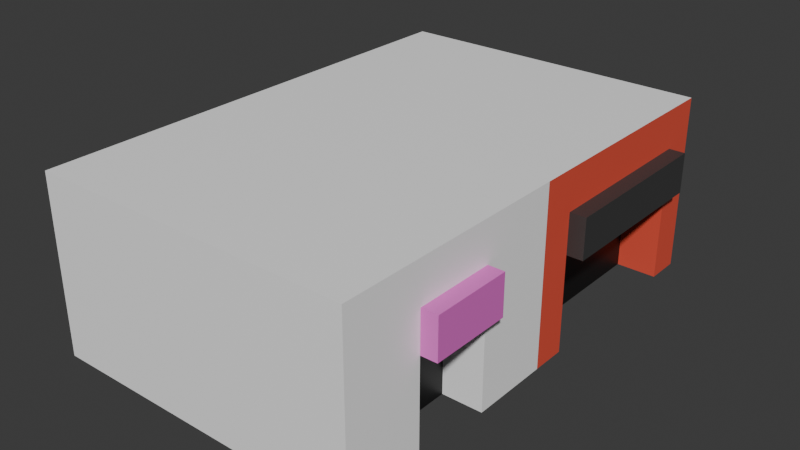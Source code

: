 # Source: Edificio-2.blend  (saved by Blender 4.5.87; exported with 4.5.12 LTS)
import bpy
from mathutils import Matrix  # noqa: F401  (used for matrix-valued properties, if any)

bpy.ops.wm.read_factory_settings(use_empty=True)
scene = bpy.context.scene
scene.name = 'Scene'

# ---- collections
col_collection = bpy.data.collections.new('Collection'); scene.collection.children.link(col_collection)

# ---- materials (node trees are filled in below, after node groups)
mat_base = bpy.data.materials.new('BASE')
mat_caartel1 = bpy.data.materials.new('Caartel1')
mat_parte2 = bpy.data.materials.new('Parte2')
mat_ventanas_puerta = bpy.data.materials.new('Ventanas/Puerta')
mat_cartel2 = bpy.data.materials.new('Cartel2')

# ---- material node trees
mat_base.use_nodes = True; mat_base.node_tree.nodes.clear()
_N = mat_base.node_tree.nodes; _L = mat_base.node_tree.links
n0 = _N.new('ShaderNodeBsdfPrincipled'); n0.name = 'Principled BSDF'; n0.location = (-200, 100)
n0.inputs[0].default_value = (0.8, 0.09221, 0.0545, 1.0)
n1 = _N.new('ShaderNodeOutputMaterial'); n1.name = 'Material Output'; n1.location = (200, 100)
_L.new(n0.outputs[0], n1.inputs[0])
n1.is_active_output = True
mat_caartel1.use_nodes = True; mat_caartel1.node_tree.nodes.clear()
_N = mat_caartel1.node_tree.nodes; _L = mat_caartel1.node_tree.links
n0 = _N.new('ShaderNodeBsdfPrincipled'); n0.name = 'Principled BSDF'; n0.location = (-200, 100)
n0.inputs[0].default_value = (0.04715, 0.04715, 0.04715, 1.0)
n1 = _N.new('ShaderNodeOutputMaterial'); n1.name = 'Material Output'; n1.location = (200, 100)
_L.new(n0.outputs[0], n1.inputs[0])
n1.is_active_output = True
mat_parte2.use_nodes = True; mat_parte2.node_tree.nodes.clear()
_N = mat_parte2.node_tree.nodes; _L = mat_parte2.node_tree.links
n0 = _N.new('ShaderNodeBsdfPrincipled'); n0.name = 'Principled BSDF'; n0.location = (-200, 100)
n0.inputs[0].default_value = (1.0, 1.0, 1.0, 1.0)
n1 = _N.new('ShaderNodeOutputMaterial'); n1.name = 'Material Output'; n1.location = (200, 100)
_L.new(n0.outputs[0], n1.inputs[0])
n1.is_active_output = True
mat_ventanas_puerta.use_nodes = True; mat_ventanas_puerta.node_tree.nodes.clear()
_N = mat_ventanas_puerta.node_tree.nodes; _L = mat_ventanas_puerta.node_tree.links
n0 = _N.new('ShaderNodeBsdfPrincipled'); n0.name = 'Principled BSDF'; n0.location = (-200, 100)
n0.inputs[0].default_value = (0.003992, 0.003992, 0.003992, 1.0)
n1 = _N.new('ShaderNodeOutputMaterial'); n1.name = 'Material Output'; n1.location = (200, 100)
_L.new(n0.outputs[0], n1.inputs[0])
n1.is_active_output = True
mat_cartel2.use_nodes = True; mat_cartel2.node_tree.nodes.clear()
_N = mat_cartel2.node_tree.nodes; _L = mat_cartel2.node_tree.links
n0 = _N.new('ShaderNodeBsdfPrincipled'); n0.name = 'Principled BSDF'; n0.location = (-200, 100)
n0.inputs[0].default_value = (0.8, 0.1527, 0.6205, 1.0)
n1 = _N.new('ShaderNodeOutputMaterial'); n1.name = 'Material Output'; n1.location = (200, 100)
_L.new(n0.outputs[0], n1.inputs[0])
n1.is_active_output = True

# ---- world
world_world = bpy.data.worlds.new('World'); scene.world = world_world
world_world.use_nodes = True; world_world.node_tree.nodes.clear()
_N = world_world.node_tree.nodes; _L = world_world.node_tree.links
n0 = _N.new('ShaderNodeOutputWorld'); n0.name = 'World Output'; n0.location = (200, 100)
n1 = _N.new('ShaderNodeBackground'); n1.name = 'Background'; n1.location = (-200, 100)
n1.inputs[0].default_value = (0.05088, 0.05088, 0.05088, 1.0)
_L.new(n1.outputs[0], n0.inputs[0])
n0.is_active_output = True
world_world.color = (0.05088, 0.05088, 0.05088)
world_world.sun_shadow_jitter_overblur = 0.0

# ---- meshes
me_plane = bpy.data.meshes.new('Plane')
me_plane.from_pydata([(-1.0, -1.0, 0.0), (1.0, -1.0, 0.0), (-1.0, 1.0, 0.0), (1.0, 1.0, 0.0), (1.0, 0.0, 0.0), (1.0, 0.1429, 0.6), (1.0, -0.3333, 0.6), (1.0, 0.8571, 0.6), (1.0, 0.8571, 0.85), (1.0, -0.6667, 0.0), (1.0, -0.6667, 0.6), (1.0, -0.3333, 0.0), (1.0, -0.6667, 0.85), (1.0, 0.1429, 0.0), (1.1, -0.6667, 0.85), (1.1, 0.8571, 0.85), (1.1, -0.3333, 0.85), (1.1, 0.1429, 0.85), (1.0, 0.8571, 0.0), (1.1, 0.1429, 0.6), (1.1, -0.3333, 0.6), (1.1, 0.8571, 0.6), (1.1, -0.6667, 0.6), (1.0, -0.3333, 0.85), (1.0, 0.1429, 0.85), (1.0, -1.0, 0.85), (1.0, 1.0, 0.85), (1.0, 0.0, 0.85), (1.0, -0.6667, 0.85), (1.0, -0.3333, 0.85), (1.0, 0.1429, 0.85), (1.0, 0.8571, 0.85), (1.0, 0.8571, 1.1), (1.0, -0.6667, 1.1), (1.0, -0.3333, 1.1), (1.0, 0.1429, 1.1), (1.0, -1.0, 1.1), (1.0, 1.0, 1.1), (1.0, 0.0, 1.1), (1.0, -0.6667, 1.1), (1.0, -0.3333, 1.1), (1.0, 0.1429, 1.1), (1.0, 0.8571, 1.1), (0.75, -0.3333, 0.6), (0.75, -0.3333, 0.0), (0.75, 0.1429, 0.0), (0.75, 0.1429, 0.6), (0.75, 0.8571, 0.6), (0.75, -0.6667, 0.6), (0.75, -0.6667, 0.0), (0.75, 0.8571, 0.0), (-1.0, -1.0, 1.1), (1.0, -1.0, 1.1), (-1.0, 1.0, 1.1), (1.0, 1.0, 1.1)], [(35, 32), (33, 34), (42, 37), (36, 39), (40, 38), (38, 41)], [(20, 16, 14, 22), (16, 23, 12, 14), (11, 6, 43, 44), (15, 8, 24, 17), (54, 53, 51, 52), (7, 21, 19, 5), (21, 15, 17, 19), (6, 20, 22, 10), (13, 30, 27, 4), (4, 27, 29, 11), (3, 26, 31, 18), (9, 28, 25, 1), (20, 6, 23, 16), (14, 12, 10, 22), (17, 24, 5, 19), (8, 15, 21, 7), (38, 27, 26, 37), (27, 38, 36, 25), (50, 47, 46, 45), (44, 43, 48, 49), (7, 5, 46, 47), (10, 9, 49, 48), (5, 13, 45, 46), (6, 10, 48, 43), (18, 7, 47, 50), (1, 52, 51, 0), (2, 53, 54, 3)])
me_plane.polygons.foreach_set('material_index', [4, 4, 2, 1, 2, 1, 1, 4, 0, 2, 0, 2, 4, 4, 1, 1, 0, 2, 3, 3, 0, 2, 0, 2, 0, 2, 0])
_uv = me_plane.uv_layers.new(name='UVMap')
_uv.uv.foreach_set('vector', [1.0, 0.3333, 1.0, 0.3333, 1.0, 0.1667, 1.0, 0.1667, 1.0, 0.3333, 1.0, 0.3333, 1.0, 0.1667, 1.0, 0.1667, 0.0, 0.0, 0.0, 0.0, 0.0, 0.0, 0.0, 0.0, 1.0, 0.9286, 1.0, 0.9286, 1.0, 0.5714, 1.0, 0.5714, 1.0, 1.0, 0.0, 1.0, 0.0, 0.0, 1.0, 0.0, 1.0, 0.9286, 1.0, 0.9286, 1.0, 0.5714, 1.0, 0.5714, 1.0, 0.9286, 1.0, 0.9286, 1.0, 0.5714, 1.0, 0.5714, 1.0, 0.3333, 1.0, 0.3333, 1.0, 0.1667, 1.0, 0.1667, 1.0, 0.5714, 1.0, 0.5714, 1.0, 0.5, 1.0, 0.5, 1.0, 0.5, 1.0, 0.5, 1.0, 0.3333, 1.0, 0.3333, 1.0, 1.0, 1.0, 1.0, 1.0, 0.9286, 1.0, 0.9286, 1.0, 0.1667, 1.0, 0.1667, 1.0, 0.0, 1.0, 0.0, 1.0, 0.3333, 1.0, 0.3333, 1.0, 0.3333, 1.0, 0.3333, 1.0, 0.1667, 1.0, 0.1667, 1.0, 0.1667, 1.0, 0.1667, 1.0, 0.5714, 1.0, 0.5714, 1.0, 0.5714, 1.0, 0.5714, 1.0, 0.9286, 1.0, 0.9286, 1.0, 0.9286, 1.0, 0.9286, 0.0, 0.0, 0.0, 0.0, 0.0, 0.0, 0.0, 0.0, 0.0, 0.0, 0.0, 0.0, 0.0, 0.0, 0.0, 0.0, 1.0, 0.9286, 1.0, 0.9286, 1.0, 0.5714, 1.0, 0.5714, 1.0, 0.3333, 1.0, 0.3333, 1.0, 0.1667, 1.0, 0.1667, 1.0, 0.9286, 1.0, 0.5714, 1.0, 0.5714, 1.0, 0.9286, 0.0, 0.0, 0.0, 0.0, 0.0, 0.0, 0.0, 0.0, 0.0, 0.0, 0.0, 0.0, 0.0, 0.0, 0.0, 0.0, 1.0, 0.3333, 1.0, 0.1667, 1.0, 0.1667, 1.0, 0.3333, 0.0, 0.0, 0.0, 0.0, 0.0, 0.0, 0.0, 0.0, 1.0, 0.0, 1.0, 0.0, 0.0, 0.0, 0.0, 0.0, 0.0, 1.0, 0.0, 1.0, 1.0, 1.0, 1.0, 1.0])
me_plane.materials.append(mat_base)
me_plane.materials.append(mat_caartel1)
me_plane.materials.append(mat_parte2)
me_plane.materials.append(mat_ventanas_puerta)
me_plane.materials.append(mat_cartel2)
me_plane.update()

# ---- objects
ob_plane = bpy.data.objects.new('Plane', me_plane)

# ---- transforms, parenting, visibility, modifiers, constraints
ob_plane.location = (0.0, 0.0, 0.0)
ob_plane.scale = (2.0, 3.0, 2.0)

# ---- collection membership
col_collection.objects.link(ob_plane)

# ---- scene / render settings (as saved in the file)
scene.frame_start = 1; scene.frame_end = 250; scene.frame_set(1)
scene.render.engine = 'BLENDER_EEVEE_NEXT'
bpy.context.view_layer.update()

# ---- added for rendering (the .blend has no active camera and no usable light): camera, sun
cam_auto = bpy.data.cameras.new('AutoCamera')
cam_auto.lens = 50.0
cam_auto.sensor_width = 36.0
cam_auto.clip_end = 1000.0
ob_auto_camera = bpy.data.objects.new('AutoCamera', cam_auto)
scene.collection.objects.link(ob_auto_camera)
ob_auto_camera.location = (7.1754, -8.49048, 6.76032)
ob_auto_camera.rotation_euler = (1.09748, -7.21219e-08, 0.694738)
scene.camera = ob_auto_camera
light_auto_sun = bpy.data.lights.new('AutoSun', 'SUN')
light_auto_sun.energy = 3.0
light_auto_sun.angle = 0.0523599
ob_auto_sun = bpy.data.objects.new('AutoSun', light_auto_sun)
scene.collection.objects.link(ob_auto_sun)
ob_auto_sun.rotation_euler = (0.872665, 0.174533, 0.523599)
bpy.context.view_layer.update()
